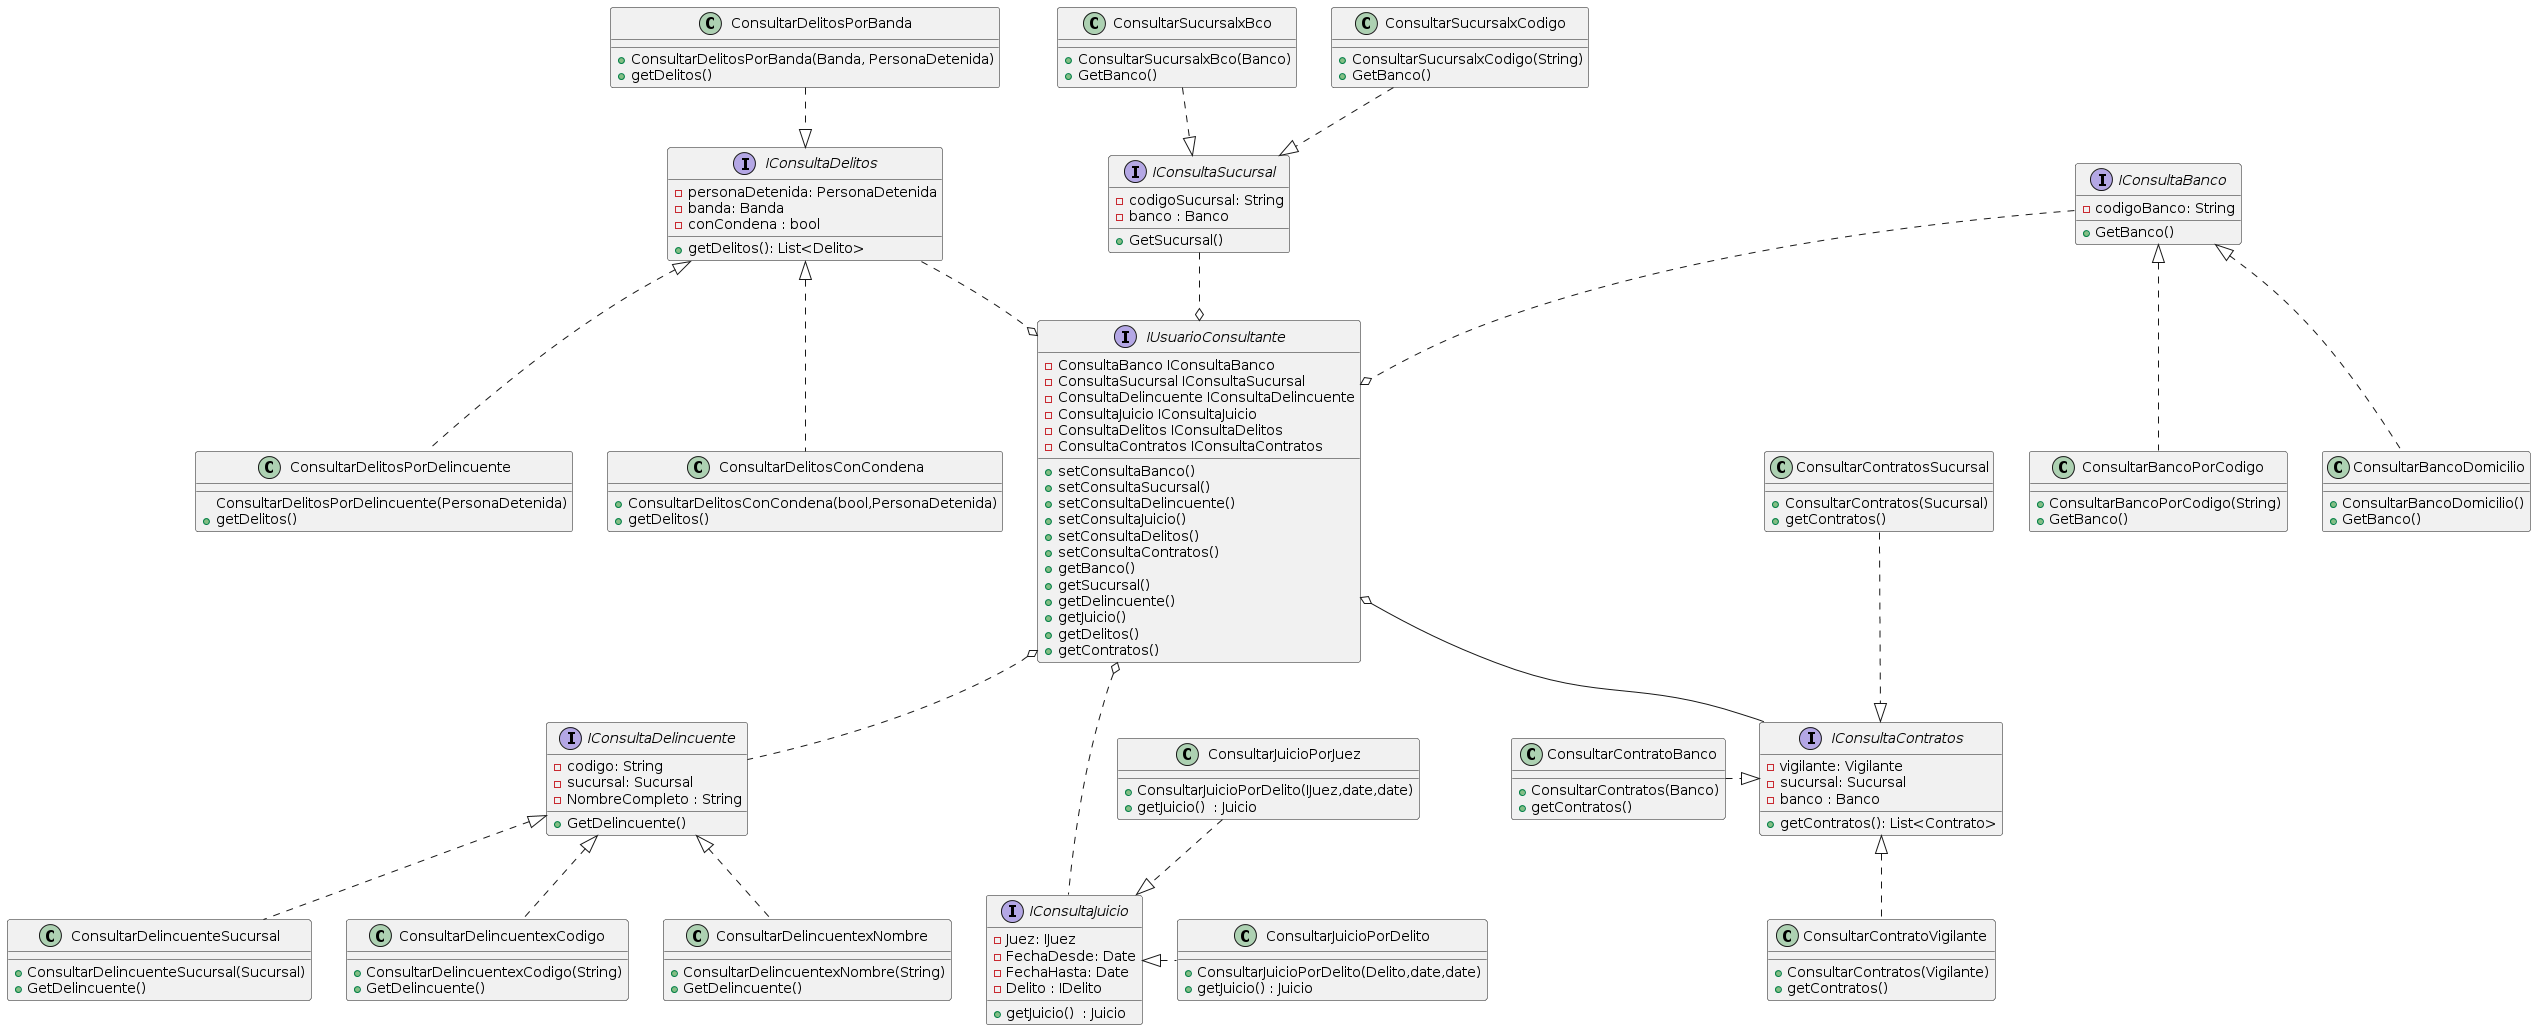

The diagram above was rendered by PlantUML. Its source (embedded in the PNG):
@startuml
together {
  interface IConsultaBanco{
  -codigoBanco: String
  +GetBanco()
  }
  
  class ConsultarBancoPorCodigo
  {
  +ConsultarBancoPorCodigo(String)
     +GetBanco()
  }
  
  class ConsultarBancoDomicilio
  {
  + ConsultarBancoDomicilio()
    +GetBanco()
  }
}
IConsultaBanco<|..ConsultarBancoDomicilio

IConsultaBanco<|..ConsultarBancoPorCodigo

IConsultaBanco..o  IUsuarioConsultante



together {
interface IConsultaSucursal{
-codigoSucursal: String
-banco : Banco
+GetSucursal()
}

class ConsultarSucursalxBco
{
  + ConsultarSucursalxBco(Banco)
   +GetBanco()
}

class ConsultarSucursalxCodigo
{
+  ConsultarSucursalxCodigo(String)
  +GetBanco()
}
}
ConsultarSucursalxBco ..|> IConsultaSucursal

ConsultarSucursalxCodigo..|> IConsultaSucursal

IConsultaSucursal ..o  IUsuarioConsultante

together{
interface IConsultaDelincuente{
-codigo: String
-sucursal: Sucursal
-NombreCompleto : String
+GetDelincuente()
}

class ConsultarDelincuenteSucursal
{
   + ConsultarDelincuenteSucursal(Sucursal)
   +GetDelincuente()
}

class ConsultarDelincuentexCodigo
{
   +  ConsultarDelincuentexCodigo(String)
   +GetDelincuente()
}

class ConsultarDelincuentexNombre
{
  + ConsultarDelincuentexNombre(String)
  +GetDelincuente()
}
}
IConsultaDelincuente<|..ConsultarDelincuentexNombre

IConsultaDelincuente <|..ConsultarDelincuentexCodigo

IConsultaDelincuente <|..ConsultarDelincuenteSucursal
IUsuarioConsultante o.. IConsultaDelincuente


together{
interface IConsultaJuicio{
-Juez: IJuez
-FechaDesde: Date
-FechaHasta: Date
-Delito : IDelito
+getJuicio()  : Juicio
}

class ConsultarJuicioPorDelito
{
   + ConsultarJuicioPorDelito(Delito,date,date)
   +getJuicio() : Juicio
}

class ConsultarJuicioPorJuez
{
   + ConsultarJuicioPorDelito(IJuez,date,date)
   +getJuicio()  : Juicio
}
}

IConsultaJuicio<|.right.ConsultarJuicioPorDelito

ConsultarJuicioPorJuez ..|>IConsultaJuicio

IUsuarioConsultante o... IConsultaJuicio


interface IUsuarioConsultante
{
 -ConsultaBanco IConsultaBanco
-ConsultaSucursal IConsultaSucursal
-ConsultaDelincuente IConsultaDelincuente
-ConsultaJuicio IConsultaJuicio
-ConsultaDelitos IConsultaDelitos
-ConsultaContratos IConsultaContratos
+setConsultaBanco()
+setConsultaSucursal()
+setConsultaDelincuente()
+setConsultaJuicio()
+setConsultaDelitos()
+setConsultaContratos()
+getBanco()
+getSucursal()
+getDelincuente()
+getJuicio()
+getDelitos()
+getContratos()
}

together{
interface IConsultaDelitos{
-personaDetenida: PersonaDetenida
-banda: Banda
-conCondena : bool
+getDelitos(): List<Delito>
}


class ConsultarDelitosPorDelincuente
{
   ConsultarDelitosPorDelincuente(PersonaDetenida)
   +getDelitos()
}

class ConsultarDelitosPorBanda
{
   +  ConsultarDelitosPorBanda(Banda, PersonaDetenida)
   +getDelitos()
}

class ConsultarDelitosConCondena
{
     + ConsultarDelitosConCondena(bool,PersonaDetenida)
     +getDelitos()
}
}
IConsultaDelitos<|..ConsultarDelitosPorDelincuente

IConsultaDelitos<|.up.ConsultarDelitosPorBanda

IConsultaDelitos<|..ConsultarDelitosConCondena

IConsultaDelitos ..o  IUsuarioConsultante

together{
interface IConsultaContratos{
-vigilante: Vigilante
-sucursal: Sucursal
-banco : Banco
+getContratos(): List<Contrato>
}


class ConsultarContratoVigilante
{
     + ConsultarContratos(Vigilante)
     +getContratos()
}

class ConsultarContratosSucursal
{
     + ConsultarContratos(Sucursal)
     +getContratos()
}

class ConsultarContratoBanco
{
     + ConsultarContratos(Banco)
     +getContratos()
}
}


IConsultaContratos <|.. ConsultarContratoVigilante

ConsultarContratosSucursal..|> IConsultaContratos

ConsultarContratoBanco .right.|> IConsultaContratos

IUsuarioConsultante o-- IConsultaContratos
@enduml